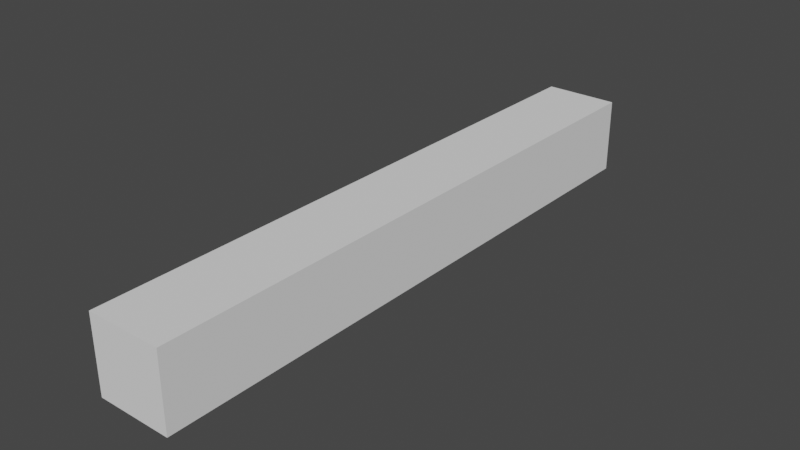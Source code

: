 # Source: woodHorizontalPlane.blend  (saved by Blender 2.90.8; exported with 4.5.12 LTS)
import bpy
from mathutils import Matrix  # noqa: F401  (used for matrix-valued properties, if any)

bpy.ops.wm.read_factory_settings(use_empty=True)
scene = bpy.context.scene
scene.name = 'Scene'

# ---- collections
col_collection = bpy.data.collections.new('Collection'); scene.collection.children.link(col_collection)

# ---- world
world_world = bpy.data.worlds.new('World'); scene.world = world_world
world_world.use_nodes = True; world_world.node_tree.nodes.clear()
_N = world_world.node_tree.nodes; _L = world_world.node_tree.links
n0 = _N.new('ShaderNodeOutputWorld'); n0.name = 'World Output'; n0.location = (300, 300)
n1 = _N.new('ShaderNodeBackground'); n1.name = 'Background'; n1.location = (10, 300)
n1.inputs[0].default_value = (0.05088, 0.05088, 0.05088, 1.0)
_L.new(n1.outputs[0], n0.inputs[0])
n0.is_active_output = True
world_world.color = (0.05088, 0.05088, 0.05088)
world_world.use_sun_shadow = False
world_world.sun_shadow_jitter_overblur = 0.0

# ---- meshes
me_cube_002 = bpy.data.meshes.new('Cube.002')
me_cube_002.from_pydata([(-0.497, 4.004, -0.5016), (-0.497, -4.004, -0.5016), (-0.497, 4.004, 0.5016), (-0.497, -4.004, 0.5016), (0.497, 4.004, -0.5016), (0.497, -4.004, -0.5016), (0.497, 4.004, 0.5016), (0.497, -4.004, 0.5016)], [], [(1, 2, 0), (3, 6, 2), (7, 4, 6), (5, 0, 4), (6, 0, 2), (3, 5, 7), (1, 3, 2), (3, 7, 6), (7, 5, 4), (5, 1, 0), (6, 4, 0), (3, 1, 5)])
_uv = me_cube_002.uv_layers.new(name='UVMap')
_uv.uv.foreach_set('vector', [0.8105, 0.3611, 0.6476, 0.3781, 0.6476, 0.3611, 0.8109, 0.3781, 0.648, 0.3997, 0.648, 0.3781, 0.8109, 0.3997, 0.648, 0.4168, 0.648, 0.3997, 0.8105, 0.4168, 0.6476, 0.4359, 0.6476, 0.4168, 0.6485, 0.3997, 0.6362, 0.4168, 0.6362, 0.3997, 0.8236, 0.3997, 0.8114, 0.4168, 0.8114, 0.3997, 0.8114, 0.3611, 0.8114, 0.3781, 0.6485, 0.3781, 0.8105, 0.3776, 0.8105, 0.3992, 0.6476, 0.3992, 0.8114, 0.3997, 0.8114, 0.4168, 0.6485, 0.4168, 0.8105, 0.4179, 0.8105, 0.437, 0.6476, 0.437, 0.6476, 0.3997, 0.6472, 0.4168, 0.6353, 0.4168, 0.8227, 0.4003, 0.8227, 0.4173, 0.8105, 0.4173])
me_cube_002.use_remesh_fix_poles = True
me_cube_002.use_remesh_preserve_attributes = False
me_cube_002.use_mirror_vertex_groups = False
me_cube_002.update()

# ---- objects
ob_cube = bpy.data.objects.new('Cube', me_cube_002)

# ---- transforms, parenting, visibility, modifiers, constraints
ob_cube.location = (0.0, 0.0, 0.0)
ob_cube.lineart.crease_threshold = 0.0

# ---- collection membership
col_collection.objects.link(ob_cube)

# ---- scene / render settings (as saved in the file)
scene.frame_start = 1; scene.frame_end = 250; scene.frame_set(1)
scene.render.engine = 'BLENDER_EEVEE_NEXT'
scene.cycles.use_denoising = False
scene.cycles.samples = 128
scene.cycles.sampling_pattern = 'TABULATED_SOBOL'
scene.cycles.use_adaptive_sampling = False
scene.cycles.use_light_tree = False
scene.view_settings.view_transform = 'Filmic'
bpy.context.view_layer.update()

# ---- added for rendering (the .blend has no active camera and no usable light): camera, sun
cam_auto = bpy.data.cameras.new('AutoCamera')
cam_auto.lens = 50.0
cam_auto.sensor_width = 36.0
cam_auto.clip_end = 1000.0
ob_auto_camera = bpy.data.objects.new('AutoCamera', cam_auto)
scene.collection.objects.link(ob_auto_camera)
ob_auto_camera.location = (7.52263, -9.02716, 6.0181)
ob_auto_camera.rotation_euler = (1.09748, -7.21219e-08, 0.694738)
scene.camera = ob_auto_camera
light_auto_sun = bpy.data.lights.new('AutoSun', 'SUN')
light_auto_sun.energy = 3.0
light_auto_sun.angle = 0.0523599
ob_auto_sun = bpy.data.objects.new('AutoSun', light_auto_sun)
scene.collection.objects.link(ob_auto_sun)
ob_auto_sun.rotation_euler = (0.872665, 0.174533, 0.523599)
bpy.context.view_layer.update()
